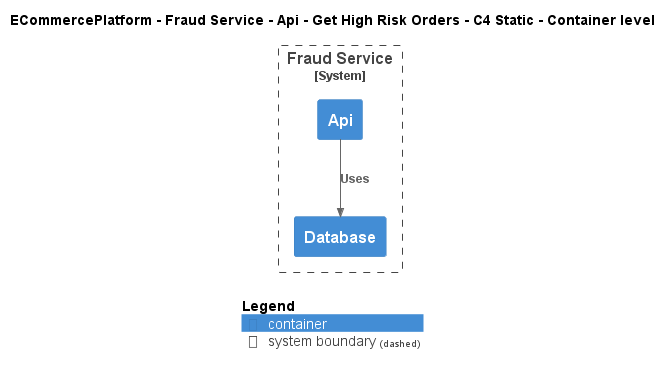

The diagram above was rendered by PlantUML. Its source (embedded in the PNG):
@startuml
!include ..\..\..\..\..\..\..\.c4s\C4_Container.puml

AddElementTag("c4interflow:lifecycle:new", $bgColor=green, $fontColor=#ffffff, $borderColor=green, $shadowing="False")
AddElementTag("c4interflow:lifecycle:changed", $bgColor=orange, $fontColor=#ffffff, $borderColor=orange, $shadowing="False")
AddElementTag("c4interflow:lifecycle:removed", $bgColor=red, $fontColor=#ffffff, $borderColor=red, $shadowing="False")

AddRelTag("c4interflow:lifecycle:new", $textColor=green, $lineColor=green)
AddRelTag("c4interflow:lifecycle:changed", $textColor=orange, $lineColor=orange)
AddRelTag("c4interflow:lifecycle:removed", $textColor=red, $lineColor=red)

SHOW_PERSON_PORTRAIT()
LAYOUT_TOP_DOWN()

skinparam linetype polyline

title ECommercePlatform - Fraud Service - Api - Get High Risk Orders - C4 Static - Container level


System_Boundary(ECommercePlatform.SoftwareSystems.FraudService, "Fraud Service") {
    Container(ECommercePlatform.SoftwareSystems.FraudService.Containers.Api, "Api", "", "")
    Container(ECommercePlatform.SoftwareSystems.FraudService.Containers.Database, "Database", "", "")
}

Rel(ECommercePlatform.SoftwareSystems.FraudService.Containers.Api, ECommercePlatform.SoftwareSystems.FraudService.Containers.Database, "Uses")


SHOW_LEGEND()
@enduml